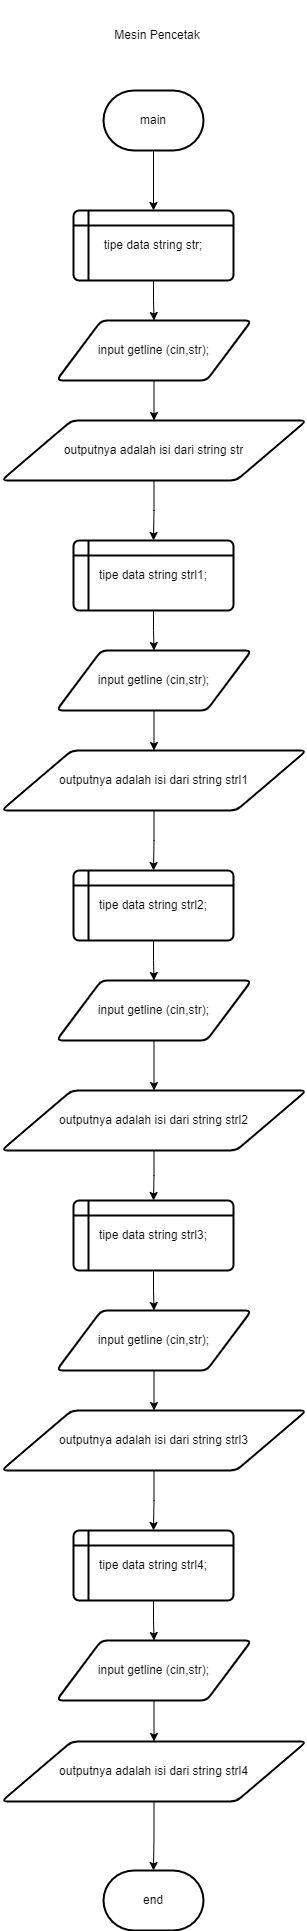

The diagram above was exported from draw.io. Its source (the exported page's mxGraphModel, read from the mxfile embedded in the PNG):
<mxGraphModel dx="1222" dy="575" grid="1" gridSize="10" guides="1" tooltips="1" connect="1" arrows="1" fold="1" page="1" pageScale="1" pageWidth="850" pageHeight="1100" math="0" shadow="0">
  <root>
    <mxCell id="0" />
    <mxCell id="1" parent="0" />
    <mxCell id="lGyVxnWDsKJZBkqVk5j9-4" value="" style="edgeStyle=orthogonalEdgeStyle;rounded=0;orthogonalLoop=1;jettySize=auto;html=1;" parent="1" source="OXAjyPqMrvAgfRykoxlR-1" target="lGyVxnWDsKJZBkqVk5j9-3" edge="1">
      <mxGeometry relative="1" as="geometry" />
    </mxCell>
    <mxCell id="OXAjyPqMrvAgfRykoxlR-1" value="main" style="strokeWidth=2;html=1;shape=mxgraph.flowchart.terminator;whiteSpace=wrap;" parent="1" vertex="1">
      <mxGeometry x="375" y="120" width="100" height="60" as="geometry" />
    </mxCell>
    <mxCell id="gcNtIn9ESKz65MHlSH22-1" value="Mesin Pencetak" style="text;html=1;strokeColor=none;fillColor=none;align=center;verticalAlign=middle;whiteSpace=wrap;rounded=0;" parent="1" vertex="1">
      <mxGeometry x="348" y="30" width="162" height="70" as="geometry" />
    </mxCell>
    <mxCell id="lGyVxnWDsKJZBkqVk5j9-6" value="" style="edgeStyle=orthogonalEdgeStyle;rounded=0;orthogonalLoop=1;jettySize=auto;html=1;" parent="1" source="lGyVxnWDsKJZBkqVk5j9-3" target="lGyVxnWDsKJZBkqVk5j9-5" edge="1">
      <mxGeometry relative="1" as="geometry" />
    </mxCell>
    <mxCell id="lGyVxnWDsKJZBkqVk5j9-3" value="tipe data string str;" style="shape=internalStorage;whiteSpace=wrap;html=1;dx=15;dy=15;rounded=1;arcSize=8;strokeWidth=2;" parent="1" vertex="1">
      <mxGeometry x="345" y="240" width="160" height="70" as="geometry" />
    </mxCell>
    <mxCell id="lGyVxnWDsKJZBkqVk5j9-8" value="" style="edgeStyle=orthogonalEdgeStyle;rounded=0;orthogonalLoop=1;jettySize=auto;html=1;" parent="1" source="lGyVxnWDsKJZBkqVk5j9-5" target="lGyVxnWDsKJZBkqVk5j9-7" edge="1">
      <mxGeometry relative="1" as="geometry" />
    </mxCell>
    <mxCell id="lGyVxnWDsKJZBkqVk5j9-5" value="input getline (cin,str);" style="shape=parallelogram;html=1;strokeWidth=2;perimeter=parallelogramPerimeter;whiteSpace=wrap;rounded=1;arcSize=12;size=0.23;" parent="1" vertex="1">
      <mxGeometry x="328" y="350" width="195" height="60" as="geometry" />
    </mxCell>
    <mxCell id="lGyVxnWDsKJZBkqVk5j9-12" value="" style="edgeStyle=orthogonalEdgeStyle;rounded=0;orthogonalLoop=1;jettySize=auto;html=1;" parent="1" source="lGyVxnWDsKJZBkqVk5j9-7" target="lGyVxnWDsKJZBkqVk5j9-9" edge="1">
      <mxGeometry relative="1" as="geometry" />
    </mxCell>
    <mxCell id="lGyVxnWDsKJZBkqVk5j9-7" value="outputnya adalah isi dari string str" style="shape=parallelogram;html=1;strokeWidth=2;perimeter=parallelogramPerimeter;whiteSpace=wrap;rounded=1;arcSize=12;size=0.23;" parent="1" vertex="1">
      <mxGeometry x="273" y="450" width="305" height="60" as="geometry" />
    </mxCell>
    <mxCell id="lGyVxnWDsKJZBkqVk5j9-13" value="" style="edgeStyle=orthogonalEdgeStyle;rounded=0;orthogonalLoop=1;jettySize=auto;html=1;" parent="1" source="lGyVxnWDsKJZBkqVk5j9-9" target="lGyVxnWDsKJZBkqVk5j9-10" edge="1">
      <mxGeometry relative="1" as="geometry" />
    </mxCell>
    <mxCell id="lGyVxnWDsKJZBkqVk5j9-9" value="tipe data string strl1;" style="shape=internalStorage;whiteSpace=wrap;html=1;dx=15;dy=15;rounded=1;arcSize=8;strokeWidth=2;" parent="1" vertex="1">
      <mxGeometry x="345" y="570" width="160" height="70" as="geometry" />
    </mxCell>
    <mxCell id="lGyVxnWDsKJZBkqVk5j9-14" value="" style="edgeStyle=orthogonalEdgeStyle;rounded=0;orthogonalLoop=1;jettySize=auto;html=1;" parent="1" source="lGyVxnWDsKJZBkqVk5j9-10" target="lGyVxnWDsKJZBkqVk5j9-11" edge="1">
      <mxGeometry relative="1" as="geometry" />
    </mxCell>
    <mxCell id="lGyVxnWDsKJZBkqVk5j9-10" value="input getline (cin,str);" style="shape=parallelogram;html=1;strokeWidth=2;perimeter=parallelogramPerimeter;whiteSpace=wrap;rounded=1;arcSize=12;size=0.23;" parent="1" vertex="1">
      <mxGeometry x="328" y="680" width="195" height="60" as="geometry" />
    </mxCell>
    <mxCell id="74LZtkUQ-2zTJHcllKnV-3" value="" style="edgeStyle=orthogonalEdgeStyle;rounded=0;orthogonalLoop=1;jettySize=auto;html=1;" edge="1" parent="1" source="lGyVxnWDsKJZBkqVk5j9-11" target="74LZtkUQ-2zTJHcllKnV-2">
      <mxGeometry relative="1" as="geometry" />
    </mxCell>
    <mxCell id="lGyVxnWDsKJZBkqVk5j9-11" value="outputnya adalah isi dari string strl1" style="shape=parallelogram;html=1;strokeWidth=2;perimeter=parallelogramPerimeter;whiteSpace=wrap;rounded=1;arcSize=12;size=0.23;" parent="1" vertex="1">
      <mxGeometry x="273" y="780" width="305" height="60" as="geometry" />
    </mxCell>
    <mxCell id="74LZtkUQ-2zTJHcllKnV-6" value="" style="edgeStyle=orthogonalEdgeStyle;rounded=0;orthogonalLoop=1;jettySize=auto;html=1;" edge="1" parent="1" source="74LZtkUQ-2zTJHcllKnV-2" target="74LZtkUQ-2zTJHcllKnV-4">
      <mxGeometry relative="1" as="geometry" />
    </mxCell>
    <mxCell id="74LZtkUQ-2zTJHcllKnV-2" value="tipe data string strl2;" style="shape=internalStorage;whiteSpace=wrap;html=1;dx=15;dy=15;rounded=1;arcSize=8;strokeWidth=2;" vertex="1" parent="1">
      <mxGeometry x="345" y="900" width="160" height="70" as="geometry" />
    </mxCell>
    <mxCell id="74LZtkUQ-2zTJHcllKnV-7" value="" style="edgeStyle=orthogonalEdgeStyle;rounded=0;orthogonalLoop=1;jettySize=auto;html=1;" edge="1" parent="1" source="74LZtkUQ-2zTJHcllKnV-4" target="74LZtkUQ-2zTJHcllKnV-5">
      <mxGeometry relative="1" as="geometry" />
    </mxCell>
    <mxCell id="74LZtkUQ-2zTJHcllKnV-4" value="input getline (cin,str);" style="shape=parallelogram;html=1;strokeWidth=2;perimeter=parallelogramPerimeter;whiteSpace=wrap;rounded=1;arcSize=12;size=0.23;" vertex="1" parent="1">
      <mxGeometry x="328" y="1010" width="195" height="60" as="geometry" />
    </mxCell>
    <mxCell id="74LZtkUQ-2zTJHcllKnV-11" value="" style="edgeStyle=orthogonalEdgeStyle;rounded=0;orthogonalLoop=1;jettySize=auto;html=1;" edge="1" parent="1" source="74LZtkUQ-2zTJHcllKnV-5" target="74LZtkUQ-2zTJHcllKnV-8">
      <mxGeometry relative="1" as="geometry" />
    </mxCell>
    <mxCell id="74LZtkUQ-2zTJHcllKnV-5" value="outputnya adalah isi dari string strl2" style="shape=parallelogram;html=1;strokeWidth=2;perimeter=parallelogramPerimeter;whiteSpace=wrap;rounded=1;arcSize=12;size=0.23;" vertex="1" parent="1">
      <mxGeometry x="273" y="1120" width="305" height="60" as="geometry" />
    </mxCell>
    <mxCell id="74LZtkUQ-2zTJHcllKnV-12" value="" style="edgeStyle=orthogonalEdgeStyle;rounded=0;orthogonalLoop=1;jettySize=auto;html=1;" edge="1" parent="1" source="74LZtkUQ-2zTJHcllKnV-8" target="74LZtkUQ-2zTJHcllKnV-9">
      <mxGeometry relative="1" as="geometry" />
    </mxCell>
    <mxCell id="74LZtkUQ-2zTJHcllKnV-8" value="tipe data string strl3;" style="shape=internalStorage;whiteSpace=wrap;html=1;dx=15;dy=15;rounded=1;arcSize=8;strokeWidth=2;" vertex="1" parent="1">
      <mxGeometry x="345" y="1230" width="160" height="70" as="geometry" />
    </mxCell>
    <mxCell id="74LZtkUQ-2zTJHcllKnV-13" value="" style="edgeStyle=orthogonalEdgeStyle;rounded=0;orthogonalLoop=1;jettySize=auto;html=1;" edge="1" parent="1" source="74LZtkUQ-2zTJHcllKnV-9" target="74LZtkUQ-2zTJHcllKnV-10">
      <mxGeometry relative="1" as="geometry" />
    </mxCell>
    <mxCell id="74LZtkUQ-2zTJHcllKnV-9" value="input getline (cin,str);" style="shape=parallelogram;html=1;strokeWidth=2;perimeter=parallelogramPerimeter;whiteSpace=wrap;rounded=1;arcSize=12;size=0.23;" vertex="1" parent="1">
      <mxGeometry x="328" y="1340" width="195" height="60" as="geometry" />
    </mxCell>
    <mxCell id="74LZtkUQ-2zTJHcllKnV-17" value="" style="edgeStyle=orthogonalEdgeStyle;rounded=0;orthogonalLoop=1;jettySize=auto;html=1;" edge="1" parent="1" source="74LZtkUQ-2zTJHcllKnV-10" target="74LZtkUQ-2zTJHcllKnV-14">
      <mxGeometry relative="1" as="geometry" />
    </mxCell>
    <mxCell id="74LZtkUQ-2zTJHcllKnV-10" value="outputnya adalah isi dari string strl3" style="shape=parallelogram;html=1;strokeWidth=2;perimeter=parallelogramPerimeter;whiteSpace=wrap;rounded=1;arcSize=12;size=0.23;" vertex="1" parent="1">
      <mxGeometry x="273" y="1440" width="305" height="60" as="geometry" />
    </mxCell>
    <mxCell id="74LZtkUQ-2zTJHcllKnV-18" value="" style="edgeStyle=orthogonalEdgeStyle;rounded=0;orthogonalLoop=1;jettySize=auto;html=1;" edge="1" parent="1" source="74LZtkUQ-2zTJHcllKnV-14" target="74LZtkUQ-2zTJHcllKnV-15">
      <mxGeometry relative="1" as="geometry" />
    </mxCell>
    <mxCell id="74LZtkUQ-2zTJHcllKnV-14" value="tipe data string strl4;" style="shape=internalStorage;whiteSpace=wrap;html=1;dx=15;dy=15;rounded=1;arcSize=8;strokeWidth=2;" vertex="1" parent="1">
      <mxGeometry x="345" y="1560" width="160" height="70" as="geometry" />
    </mxCell>
    <mxCell id="74LZtkUQ-2zTJHcllKnV-19" value="" style="edgeStyle=orthogonalEdgeStyle;rounded=0;orthogonalLoop=1;jettySize=auto;html=1;" edge="1" parent="1" source="74LZtkUQ-2zTJHcllKnV-15" target="74LZtkUQ-2zTJHcllKnV-16">
      <mxGeometry relative="1" as="geometry" />
    </mxCell>
    <mxCell id="74LZtkUQ-2zTJHcllKnV-15" value="input getline (cin,str);" style="shape=parallelogram;html=1;strokeWidth=2;perimeter=parallelogramPerimeter;whiteSpace=wrap;rounded=1;arcSize=12;size=0.23;" vertex="1" parent="1">
      <mxGeometry x="328" y="1670" width="195" height="60" as="geometry" />
    </mxCell>
    <mxCell id="74LZtkUQ-2zTJHcllKnV-21" value="" style="edgeStyle=orthogonalEdgeStyle;rounded=0;orthogonalLoop=1;jettySize=auto;html=1;" edge="1" parent="1" source="74LZtkUQ-2zTJHcllKnV-16" target="74LZtkUQ-2zTJHcllKnV-20">
      <mxGeometry relative="1" as="geometry" />
    </mxCell>
    <mxCell id="74LZtkUQ-2zTJHcllKnV-16" value="outputnya adalah isi dari string strl4" style="shape=parallelogram;html=1;strokeWidth=2;perimeter=parallelogramPerimeter;whiteSpace=wrap;rounded=1;arcSize=12;size=0.23;" vertex="1" parent="1">
      <mxGeometry x="273" y="1771" width="305" height="60" as="geometry" />
    </mxCell>
    <mxCell id="74LZtkUQ-2zTJHcllKnV-20" value="end" style="strokeWidth=2;html=1;shape=mxgraph.flowchart.terminator;whiteSpace=wrap;" vertex="1" parent="1">
      <mxGeometry x="375" y="1900" width="100" height="60" as="geometry" />
    </mxCell>
  </root>
</mxGraphModel>